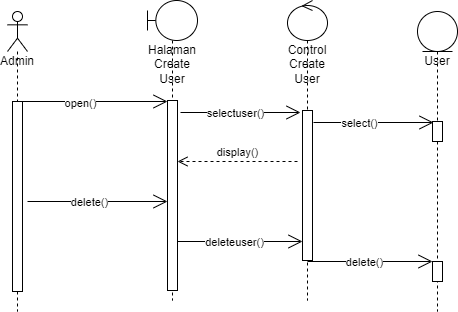

The diagram above was exported from draw.io. Its source (the exported page's mxGraphModel, read from the mxfile embedded in the PNG):
<mxGraphModel dx="868" dy="425" grid="1" gridSize="10" guides="1" tooltips="1" connect="1" arrows="1" fold="1" page="1" pageScale="1" pageWidth="850" pageHeight="1100" math="0" shadow="0">
  <root>
    <mxCell id="0" />
    <mxCell id="1" parent="0" />
    <mxCell id="9OE_82X2UbizwWMnrKPJ-1" value="Admin" style="shape=umlLifeline;participant=umlActor;perimeter=lifelinePerimeter;whiteSpace=wrap;html=1;container=1;collapsible=0;recursiveResize=0;verticalAlign=top;spacingTop=36;outlineConnect=0;" vertex="1" parent="1">
      <mxGeometry x="140" y="210" width="20" height="300" as="geometry" />
    </mxCell>
    <mxCell id="9OE_82X2UbizwWMnrKPJ-5" value="" style="html=1;points=[];perimeter=orthogonalPerimeter;" vertex="1" parent="9OE_82X2UbizwWMnrKPJ-1">
      <mxGeometry x="5" y="90" width="10" height="190" as="geometry" />
    </mxCell>
    <mxCell id="9OE_82X2UbizwWMnrKPJ-2" value="Halaman Create User" style="shape=umlLifeline;participant=umlBoundary;perimeter=lifelinePerimeter;whiteSpace=wrap;html=1;container=1;collapsible=0;recursiveResize=0;verticalAlign=top;spacingTop=36;outlineConnect=0;" vertex="1" parent="1">
      <mxGeometry x="280" y="199" width="50" height="300" as="geometry" />
    </mxCell>
    <mxCell id="9OE_82X2UbizwWMnrKPJ-6" value="" style="html=1;points=[];perimeter=orthogonalPerimeter;" vertex="1" parent="9OE_82X2UbizwWMnrKPJ-2">
      <mxGeometry x="20" y="100" width="10" height="190" as="geometry" />
    </mxCell>
    <mxCell id="9OE_82X2UbizwWMnrKPJ-3" value="Control Create User" style="shape=umlLifeline;participant=umlControl;perimeter=lifelinePerimeter;whiteSpace=wrap;html=1;container=1;collapsible=0;recursiveResize=0;verticalAlign=top;spacingTop=36;outlineConnect=0;" vertex="1" parent="1">
      <mxGeometry x="420" y="199" width="40" height="300" as="geometry" />
    </mxCell>
    <mxCell id="9OE_82X2UbizwWMnrKPJ-9" value="" style="html=1;points=[];perimeter=orthogonalPerimeter;" vertex="1" parent="9OE_82X2UbizwWMnrKPJ-3">
      <mxGeometry x="15" y="110" width="10" height="150" as="geometry" />
    </mxCell>
    <mxCell id="9OE_82X2UbizwWMnrKPJ-4" value="User" style="shape=umlLifeline;participant=umlEntity;perimeter=lifelinePerimeter;whiteSpace=wrap;html=1;container=1;collapsible=0;recursiveResize=0;verticalAlign=top;spacingTop=36;outlineConnect=0;" vertex="1" parent="1">
      <mxGeometry x="550" y="210" width="40" height="300" as="geometry" />
    </mxCell>
    <mxCell id="9OE_82X2UbizwWMnrKPJ-12" value="" style="html=1;points=[];perimeter=orthogonalPerimeter;" vertex="1" parent="9OE_82X2UbizwWMnrKPJ-4">
      <mxGeometry x="15" y="250" width="10" height="20" as="geometry" />
    </mxCell>
    <mxCell id="9OE_82X2UbizwWMnrKPJ-44" value="" style="html=1;points=[];perimeter=orthogonalPerimeter;" vertex="1" parent="9OE_82X2UbizwWMnrKPJ-4">
      <mxGeometry x="15" y="110" width="10" height="20" as="geometry" />
    </mxCell>
    <mxCell id="9OE_82X2UbizwWMnrKPJ-7" value="" style="endArrow=open;endFill=1;endSize=12;html=1;rounded=0;" edge="1" parent="1">
      <mxGeometry width="160" relative="1" as="geometry">
        <mxPoint x="150" y="300" as="sourcePoint" />
        <mxPoint x="300" y="300" as="targetPoint" />
      </mxGeometry>
    </mxCell>
    <mxCell id="9OE_82X2UbizwWMnrKPJ-8" value="open()" style="edgeLabel;html=1;align=center;verticalAlign=middle;resizable=0;points=[];" vertex="1" connectable="0" parent="9OE_82X2UbizwWMnrKPJ-7">
      <mxGeometry x="-0.1733" y="-1" relative="1" as="geometry">
        <mxPoint as="offset" />
      </mxGeometry>
    </mxCell>
    <mxCell id="9OE_82X2UbizwWMnrKPJ-16" value="" style="endArrow=open;endFill=1;endSize=12;html=1;rounded=0;" edge="1" parent="1">
      <mxGeometry width="160" relative="1" as="geometry">
        <mxPoint x="160" y="400" as="sourcePoint" />
        <mxPoint x="300" y="400" as="targetPoint" />
      </mxGeometry>
    </mxCell>
    <mxCell id="9OE_82X2UbizwWMnrKPJ-17" value="delete()" style="edgeLabel;html=1;align=center;verticalAlign=middle;resizable=0;points=[];" vertex="1" connectable="0" parent="9OE_82X2UbizwWMnrKPJ-16">
      <mxGeometry x="-0.3429" y="1" relative="1" as="geometry">
        <mxPoint x="15" y="1" as="offset" />
      </mxGeometry>
    </mxCell>
    <mxCell id="9OE_82X2UbizwWMnrKPJ-42" value="" style="endArrow=open;endFill=1;endSize=12;html=1;rounded=0;" edge="1" parent="1">
      <mxGeometry width="160" relative="1" as="geometry">
        <mxPoint x="313" y="311" as="sourcePoint" />
        <mxPoint x="433" y="311" as="targetPoint" />
        <Array as="points">
          <mxPoint x="393" y="311" />
        </Array>
      </mxGeometry>
    </mxCell>
    <mxCell id="9OE_82X2UbizwWMnrKPJ-43" value="selectuser()" style="edgeLabel;html=1;align=center;verticalAlign=middle;resizable=0;points=[];" vertex="1" connectable="0" parent="9OE_82X2UbizwWMnrKPJ-42">
      <mxGeometry x="-0.3429" y="1" relative="1" as="geometry">
        <mxPoint x="15" y="1" as="offset" />
      </mxGeometry>
    </mxCell>
    <mxCell id="9OE_82X2UbizwWMnrKPJ-45" value="" style="endArrow=open;endFill=1;endSize=12;html=1;rounded=0;" edge="1" parent="1">
      <mxGeometry width="160" relative="1" as="geometry">
        <mxPoint x="446" y="321" as="sourcePoint" />
        <mxPoint x="566" y="321" as="targetPoint" />
        <Array as="points" />
      </mxGeometry>
    </mxCell>
    <mxCell id="9OE_82X2UbizwWMnrKPJ-46" value="select()" style="edgeLabel;html=1;align=center;verticalAlign=middle;resizable=0;points=[];" vertex="1" connectable="0" parent="9OE_82X2UbizwWMnrKPJ-45">
      <mxGeometry x="-0.25" y="1" relative="1" as="geometry">
        <mxPoint y="1" as="offset" />
      </mxGeometry>
    </mxCell>
    <mxCell id="9OE_82X2UbizwWMnrKPJ-47" value="display()" style="html=1;verticalAlign=bottom;endArrow=open;dashed=1;endSize=8;rounded=0;" edge="1" parent="1" target="9OE_82X2UbizwWMnrKPJ-6">
      <mxGeometry relative="1" as="geometry">
        <mxPoint x="430" y="360" as="sourcePoint" />
        <mxPoint x="360" y="359.5" as="targetPoint" />
      </mxGeometry>
    </mxCell>
    <mxCell id="9OE_82X2UbizwWMnrKPJ-48" value="" style="endArrow=open;endFill=1;endSize=12;html=1;rounded=0;" edge="1" parent="1">
      <mxGeometry width="160" relative="1" as="geometry">
        <mxPoint x="310" y="440" as="sourcePoint" />
        <mxPoint x="435" y="440" as="targetPoint" />
      </mxGeometry>
    </mxCell>
    <mxCell id="9OE_82X2UbizwWMnrKPJ-49" value="deleteuser()" style="edgeLabel;html=1;align=center;verticalAlign=middle;resizable=0;points=[];" vertex="1" connectable="0" parent="9OE_82X2UbizwWMnrKPJ-48">
      <mxGeometry x="-0.3429" y="1" relative="1" as="geometry">
        <mxPoint x="15" y="1" as="offset" />
      </mxGeometry>
    </mxCell>
    <mxCell id="9OE_82X2UbizwWMnrKPJ-50" value="" style="endArrow=open;endFill=1;endSize=12;html=1;rounded=0;" edge="1" parent="1">
      <mxGeometry width="160" relative="1" as="geometry">
        <mxPoint x="440" y="460" as="sourcePoint" />
        <mxPoint x="565" y="460" as="targetPoint" />
      </mxGeometry>
    </mxCell>
    <mxCell id="9OE_82X2UbizwWMnrKPJ-51" value="delete()" style="edgeLabel;html=1;align=center;verticalAlign=middle;resizable=0;points=[];" vertex="1" connectable="0" parent="9OE_82X2UbizwWMnrKPJ-50">
      <mxGeometry x="-0.3429" y="1" relative="1" as="geometry">
        <mxPoint x="15" y="1" as="offset" />
      </mxGeometry>
    </mxCell>
  </root>
</mxGraphModel>